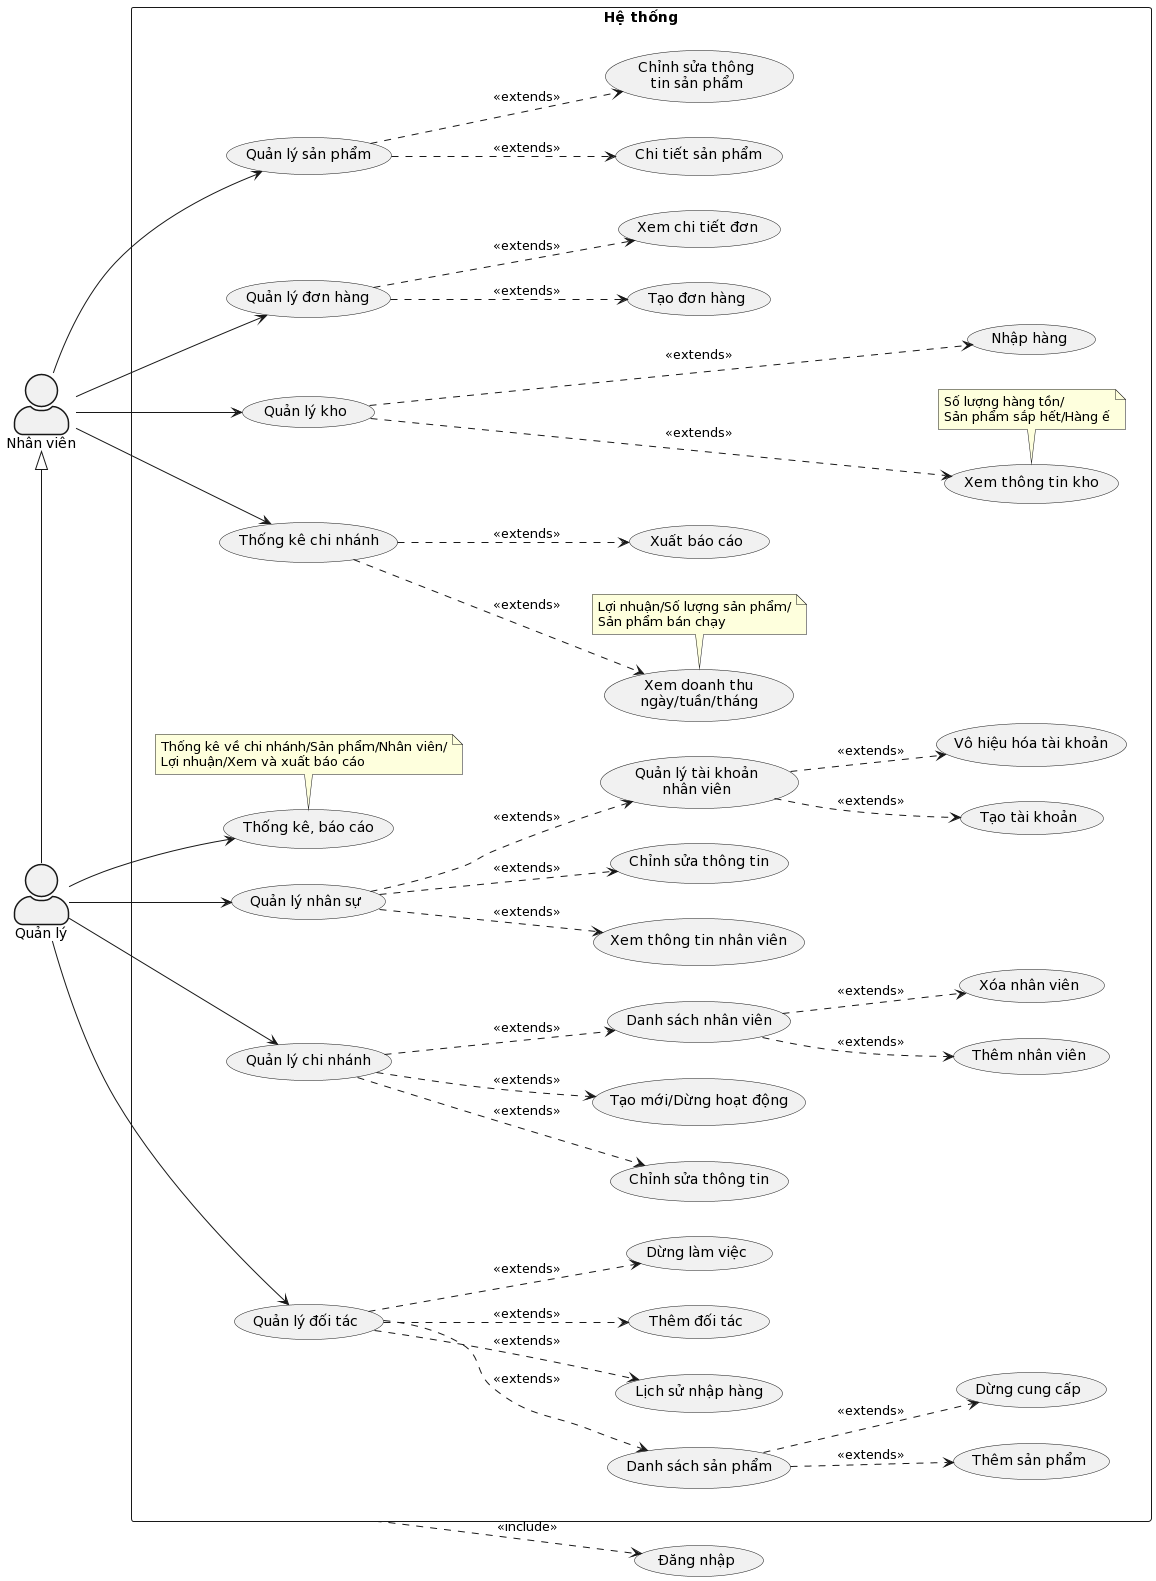

The diagram above was rendered by PlantUML. Its source (embedded in the PNG):
@startuml
skinparam actorStyle awesome
left to right direction

actor "Nhân viên" as employee
actor "Quản lý" as manager

employee <|- manager

usecase "Đăng nhập" as login

rectangle "Hệ thống" as SystemFeatures {
  usecase "Quản lý sản phẩm" as manageProducts
  usecase "Quản lý đơn hàng" as manageOrders
  usecase "Quản lý kho" as manageWarehouse
  usecase "Thống kê chi nhánh" as statistic

  usecase "Thống kê, báo cáo" as adminStatistic
  usecase "Quản lý nhân sự" as manageStaffs
  usecase "Quản lý chi nhánh" as manageBranches
  usecase "Quản lý đối tác" as managePartner

  usecase "Chi tiết sản phẩm" as productDetails
  usecase "Chỉnh sửa thông\ntin sản phẩm" as editProductInfo

  usecase "Tạo đơn hàng" as createOrder
  usecase "Xem chi tiết đơn" as orderDetails

  usecase "Xem thông tin kho" as warehouseDetails
  usecase "Nhập hàng" as stockIn

  usecase "Xem doanh thu\nngày/tuần/tháng" as viewStatistic
  usecase "Xuất báo cáo" as exportReport

  usecase "Xem thông tin nhân viên" as staffDetails
  usecase "Chỉnh sửa thông tin" as editStaffProfile
  usecase "Quản lý tài khoản\nnhân viên" as manageStaffAccount
  usecase "Tạo tài khoản" as createStaffAccount
  usecase "Vô hiệu hóa tài khoản" as dismissStaffAccount

  usecase "Chỉnh sửa thông tin" as updateBranches
  usecase "Tạo mới/Dừng hoạt động" as cre_delBranches
  usecase "Danh sách nhân viên" as staffInBranch
  usecase "Thêm nhân viên" as addStaffInBranch
  usecase "Xóa nhân viên" as delStaffInBranch

  usecase "Thêm đối tác" as addPartner
  usecase "Dừng làm việc" as dismissPartner
  usecase "Danh sách sản phẩm" as partnerProducts
  usecase "Thêm sản phẩm" as addPartnerProducts
  usecase "Dừng cung cấp" as delPartnerProducts
  usecase "Lịch sử nhập hàng" as stockInHistory

  note bottom of warehouseDetails: Số lượng hàng tồn/\nSản phẩm sắp hết/Hàng ế
  note bottom of viewStatistic: Lợi nhuận/Số lượng sản phẩm/\nSản phẩm bán chạy
  note bottom of adminStatistic: Thống kê về chi nhánh/Sản phẩm/Nhân viên/\nLợi nhuận/Xem và xuất báo cáo
}

SystemFeatures ..> login: <<include>>

employee --> manageProducts
employee --> manageOrders
employee --> manageWarehouse
employee --> statistic

manager --> adminStatistic
manager --> manageStaffs
manager --> manageBranches
manager --> managePartner

manageProducts ..> productDetails: <<extends>>
manageProducts ..> editProductInfo: <<extends>>

manageOrders ..> createOrder: <<extends>>
manageOrders ..> orderDetails: <<extends>>

manageWarehouse ...> warehouseDetails: <<extends>>
manageWarehouse ...> stockIn: <<extends>>

statistic ..> viewStatistic: <<extends>>
statistic ..> exportReport: <<extends>>

manageStaffs ..> staffDetails: <<extends>>
manageStaffs ..> editStaffProfile: <<extends>>
manageStaffs ..> manageStaffAccount: <<extends>>
manageStaffAccount ..> createStaffAccount: <<extends>>
manageStaffAccount ..> dismissStaffAccount: <<extends>>

manageBranches ..> updateBranches: <<extends>>
manageBranches ..> cre_delBranches: <<extends>>
manageBranches ..> staffInBranch: <<extends>>
staffInBranch ..> addStaffInBranch: <<extends>>
staffInBranch ..> delStaffInBranch: <<extends>>

managePartner ..> addPartner: <<extends>>
managePartner ..> dismissPartner: <<extends>>
managePartner ..> partnerProducts: <<extends>>
managePartner ..> stockInHistory: <<extends>>
partnerProducts ..> addPartnerProducts: <<extends>>
partnerProducts ..> delPartnerProducts: <<extends>>
@enduml